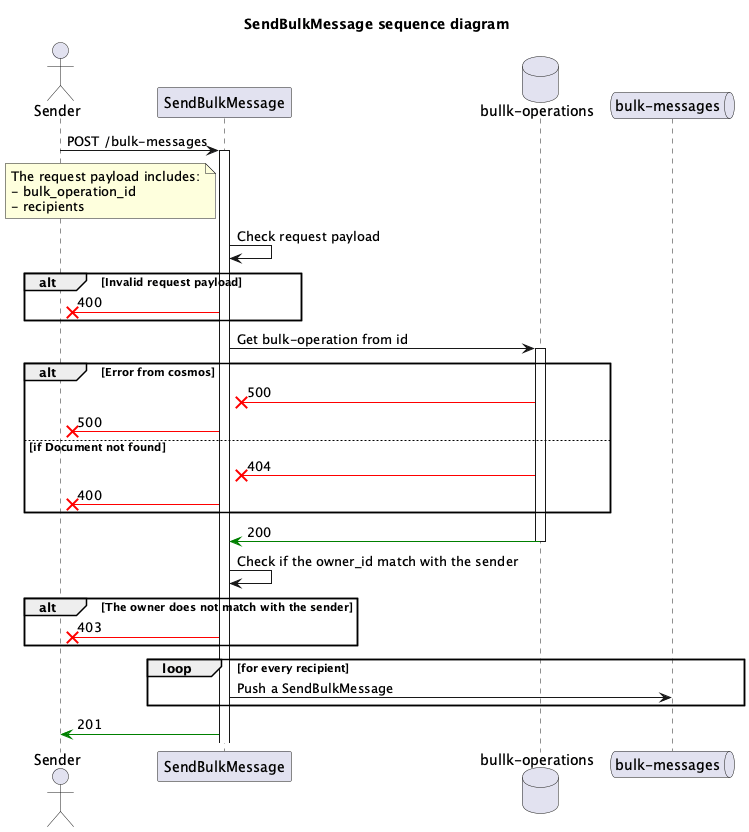

The diagram above was rendered by PlantUML. Its source (embedded in the PNG):
@startuml send-bulk-message-sequence

title SendBulkMessage sequence diagram

actor sender as "Sender"
participant fn as "SendBulkMessage"
database db as "bullk-operations"
queue bm as "bulk-messages"

sender -> fn: POST /bulk-messages
activate fn
note left of fn
  The request payload includes:
  - bulk_operation_id
  - recipients
end note

fn -> fn: Check request payload
alt Invalid request payload
  fn -[#red]x sender: 400
end

fn -> db: Get bulk-operation from id
activate db
alt Error from cosmos
  db -[#red]x fn: 500
  fn -[#red]x sender: 500
else if Document not found
  db -[#red]x fn: 404
  fn -[#red]x sender: 400
end
db -[#green]> fn: 200
deactivate db

fn -> fn: Check if the owner_id match with the sender
alt The owner does not match with the sender
  fn -[#red]x sender: 403
end

loop for every recipient
  fn -> bm: Push a SendBulkMessage
end

fn -[#green]> sender: 201

@enduml